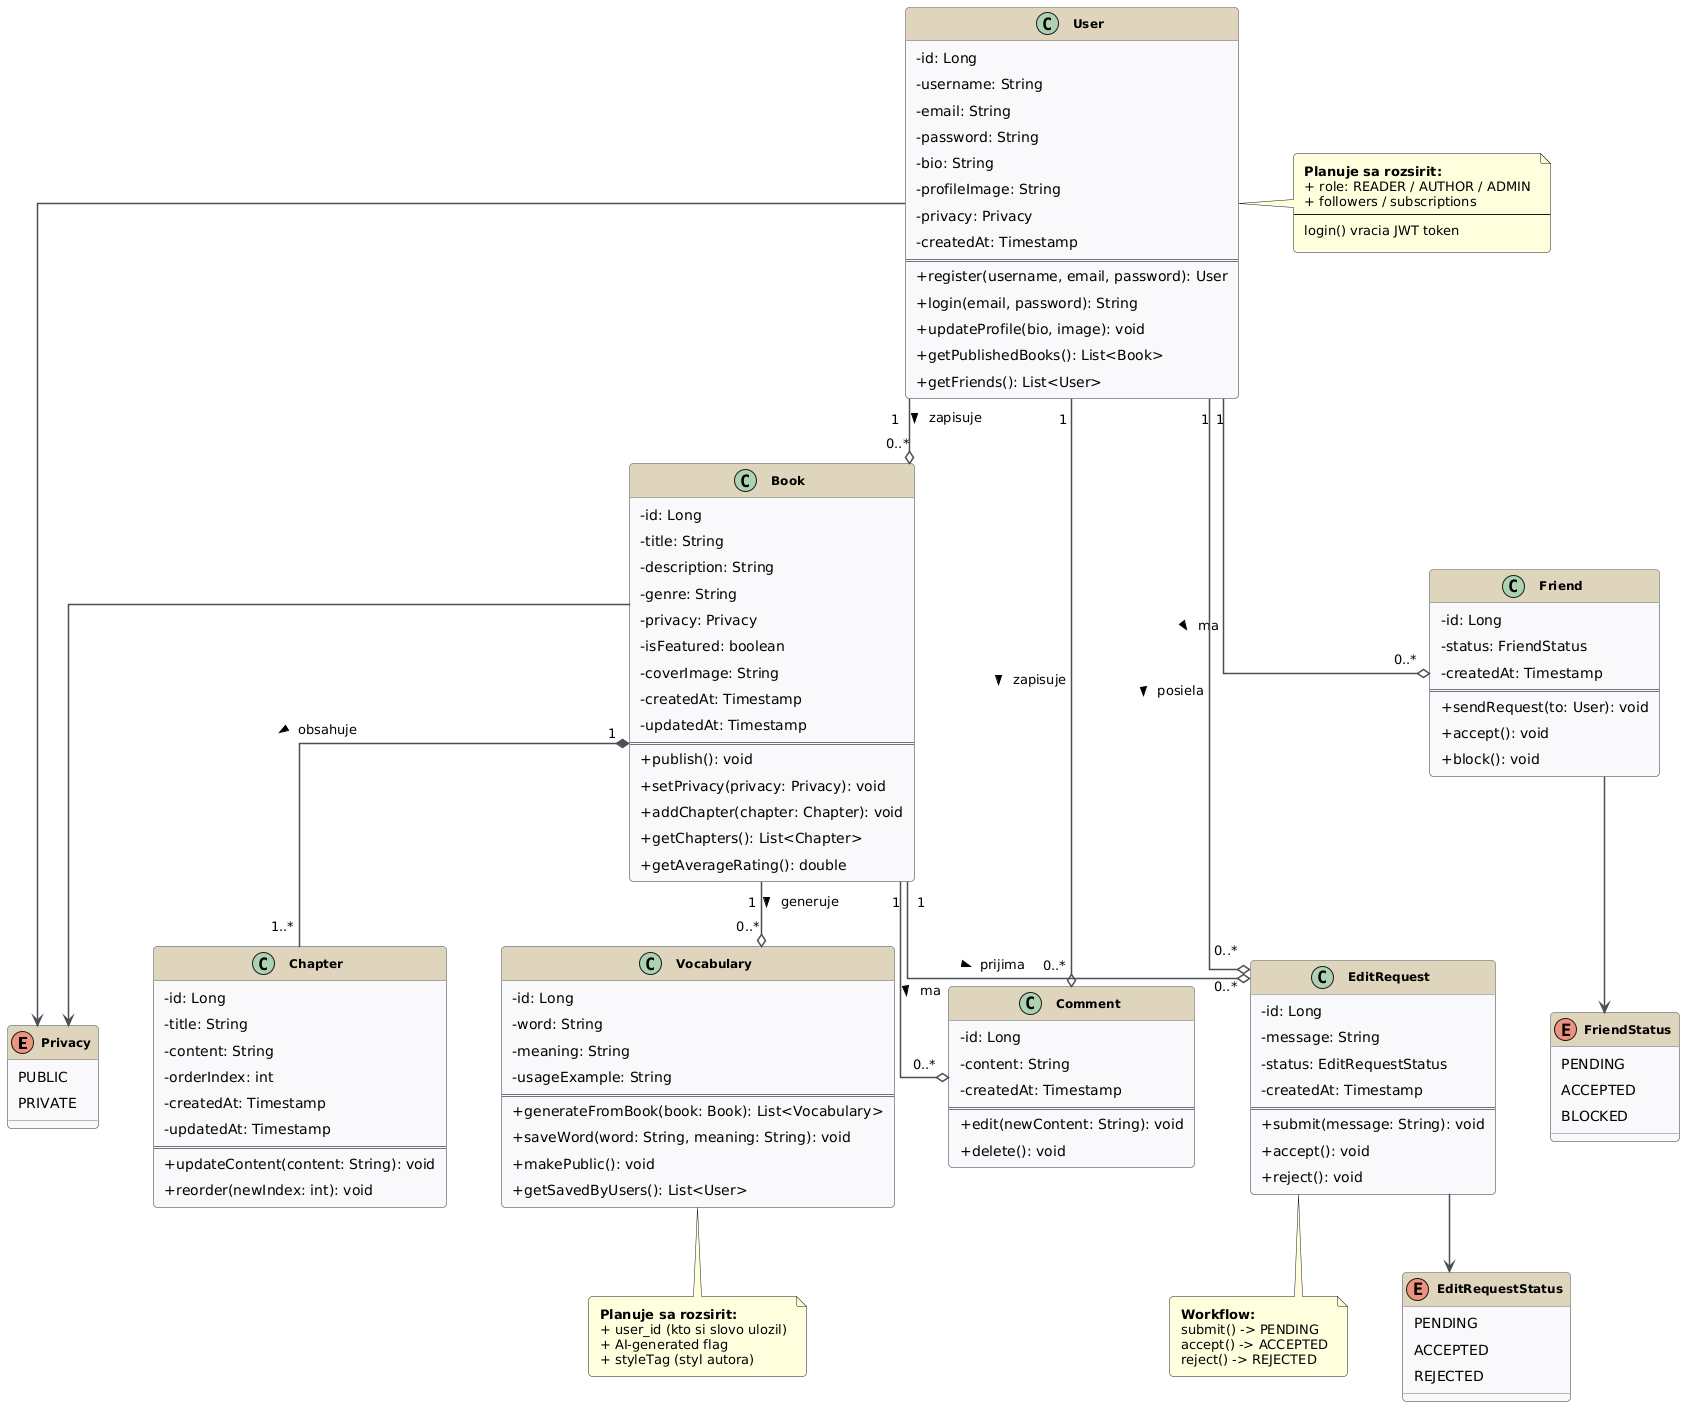

The diagram above was rendered by PlantUML. Its source (embedded in the PNG):
@startuml
skinparam classAttributeIconSize 0
skinparam classFontSize 12
skinparam classFontStyle bold
skinparam classBackgroundColor #F8F9FA
skinparam classBorderColor #6C757D
skinparam classHeaderBackgroundColor #ded5bd
skinparam classHeaderFontColor #FFFFFF
skinparam arrowColor #495057
skinparam arrowThickness 1.5
skinparam shadowing false
skinparam roundcorner 8
skinparam linetype ortho
skinparam padding 5
skinparam nodesep 55
skinparam ranksep 65

' ─────────────────────────────────────────
'  ENUMS
' ─────────────────────────────────────────

enum Privacy {
  PUBLIC
  PRIVATE
}

enum FriendStatus {
  PENDING
  ACCEPTED
  BLOCKED
}

enum EditRequestStatus {
  PENDING
  ACCEPTED
  REJECTED
}

' ─────────────────────────────────────────
'  USER
' ─────────────────────────────────────────

class User {
  - id: Long
  - username: String
  - email: String
  - password: String
  - bio: String
  - profileImage: String
  - privacy: Privacy
  - createdAt: Timestamp
  ==
  + register(username, email, password): User
  + login(email, password): String
  + updateProfile(bio, image): void
  + getPublishedBooks(): List<Book>
  + getFriends(): List<User>
}

' ─────────────────────────────────────────
'  BOOK
' ─────────────────────────────────────────

class Book {
  - id: Long
  - title: String
  - description: String
  - genre: String
  - privacy: Privacy
  - isFeatured: boolean
  - coverImage: String
  - createdAt: Timestamp
  - updatedAt: Timestamp
  ==
  + publish(): void
  + setPrivacy(privacy: Privacy): void
  + addChapter(chapter: Chapter): void
  + getChapters(): List<Chapter>
  + getAverageRating(): double
}

' ─────────────────────────────────────────
'  CHAPTER
' ─────────────────────────────────────────

class Chapter {
  - id: Long
  - title: String
  - content: String
  - orderIndex: int
  - createdAt: Timestamp
  - updatedAt: Timestamp
  ==
  + updateContent(content: String): void
  + reorder(newIndex: int): void
}

' ─────────────────────────────────────────
'  COMMENT
' ─────────────────────────────────────────

class Comment {
  - id: Long
  - content: String
  - createdAt: Timestamp
  ==
  + edit(newContent: String): void
  + delete(): void
}

' ─────────────────────────────────────────
'  FRIEND
' ─────────────────────────────────────────

class Friend {
  - id: Long
  - status: FriendStatus
  - createdAt: Timestamp
  ==
  + sendRequest(to: User): void
  + accept(): void
  + block(): void
}

' ─────────────────────────────────────────
'  EDIT REQUEST
' ─────────────────────────────────────────

class EditRequest {
  - id: Long
  - message: String
  - status: EditRequestStatus
  - createdAt: Timestamp
  ==
  + submit(message: String): void
  + accept(): void
  + reject(): void
}

' ─────────────────────────────────────────
'  VOCABULARY
' ─────────────────────────────────────────

class Vocabulary {
  - id: Long
  - word: String
  - meaning: String
  - usageExample: String
  ==
  + generateFromBook(book: Book): List<Vocabulary>
  + saveWord(word: String, meaning: String): void
  + makePublic(): void
  + getSavedByUsers(): List<User>
}

' ─────────────────────────────────────────
'  RELATIONSHIPS
' ─────────────────────────────────────────

User "1" --o "0..*" Book         : zapisuje >
User "1" --o "0..*" Comment      : zapisuje >
User "1" --o "0..*" Friend       : ma >
User "1" --o "0..*" EditRequest  : posiela >

Book "1" *-- "1..*" Chapter      : obsahuje >
Book "1" --o "0..*" Comment      : ma >
Book "1" --o "0..*" EditRequest  : prijima >
Book "1" --o "0..*" Vocabulary   : generuje >

User    --> Privacy
Book    --> Privacy
Friend  --> FriendStatus
EditRequest --> EditRequestStatus

' ─────────────────────────────────────────
'  NOTES
' ─────────────────────────────────────────

note bottom of Vocabulary
  <b>Planuje sa rozsirit:</b>
  + user_id (kto si slovo ulozil)
  + AI-generated flag
  + styleTag (styl autora)
end note

note right of User
  <b>Planuje sa rozsirit:</b>
  + role: READER / AUTHOR / ADMIN
  + followers / subscriptions
  --
  login() vracia JWT token
end note

note bottom of EditRequest
  <b>Workflow:</b>
  submit() -> PENDING
  accept() -> ACCEPTED
  reject() -> REJECTED
end note
@enduml